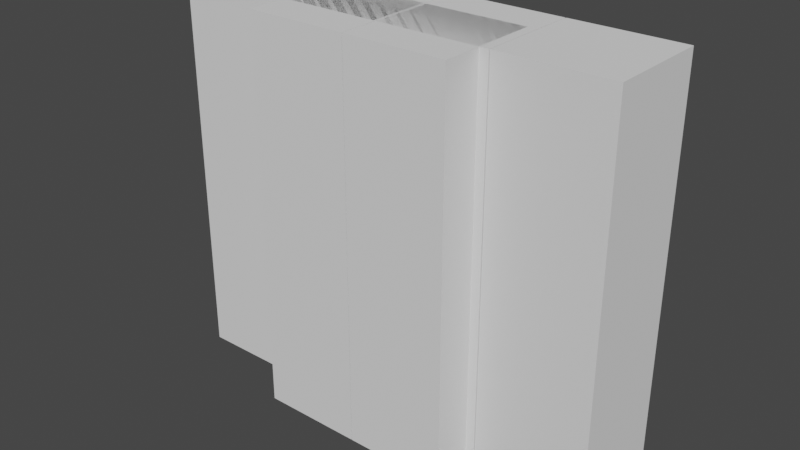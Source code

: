 # Source: armario.blend  (saved by Blender 2.93.20; exported with 4.5.12 LTS)
import bpy
from mathutils import Matrix  # noqa: F401  (used for matrix-valued properties, if any)

bpy.ops.wm.read_factory_settings(use_empty=True)
scene = bpy.context.scene
scene.name = 'Scene'

# ---- collections
col_armario_big = bpy.data.collections.new('armario_big'); scene.collection.children.link(col_armario_big)
col_armario_small = bpy.data.collections.new('armario_small'); scene.collection.children.link(col_armario_small)

# ---- materials (node trees are filled in below, after node groups)
mat_wood_plain = bpy.data.materials.new('wood_plain')

# ---- material node trees

# ---- world
world_world = bpy.data.worlds.new('World'); scene.world = world_world
world_world.use_nodes = True; world_world.node_tree.nodes.clear()
_N = world_world.node_tree.nodes; _L = world_world.node_tree.links
n0 = _N.new('ShaderNodeOutputWorld'); n0.name = 'World Output'; n0.location = (300, 300)
n1 = _N.new('ShaderNodeBackground'); n1.name = 'Background'; n1.location = (10, 300)
n1.inputs[0].default_value = (0.05088, 0.05088, 0.05088, 1.0)
_L.new(n1.outputs[0], n0.inputs[0])
n0.is_active_output = True
world_world.color = (0.05088, 0.05088, 0.05088)
world_world.use_sun_shadow = False
world_world.sun_shadow_jitter_overblur = 0.0

# ---- meshes
me_mesa_cocina_base_004_mesa_banio_004 = bpy.data.meshes.new('mesa_cocina_base.004_mesa_banio.004')
me_mesa_cocina_base_004_mesa_banio_004.from_pydata([(-1.284, 0.0, 0.00254), (-1.284, 2.25, 0.00254), (-1.284, 2.25, -0.5975), (-1.284, 0.0, -0.5975), (-0.6353, 0.0, -0.5975), (-0.6353, 2.25, -0.5975), (0.0057, 2.25, -0.5975), (0.0057, 0.0, -0.5975), (0.0057, 0.0, 0.002538), (0.0057, 2.25, 0.002538), (-0.6353, 2.25, 0.002539), (-0.6353, 0.0, 0.002539), (-0.6404, 0.0, 0.002539), (-0.6404, 2.25, 0.002539), (-0.6404, 2.25, -0.5975), (-0.6404, 0.0, -0.5975)], [], [(0, 1, 2, 3), (4, 5, 6, 7), (8, 9, 10, 11), (6, 5, 10, 9), (12, 13, 1, 0), (14, 2, 1, 13), (3, 2, 14, 15), (3, 15, 12, 0), (4, 7, 8, 11), (14, 13, 12, 15), (6, 9, 8, 7), (10, 5, 4, 11)])
me_mesa_cocina_base_004_mesa_banio_004.polygons.foreach_set('use_smooth', [True] * 12)
_k = set([(0, 1), (0, 3), (0, 12), (1, 2), (1, 13), (2, 3), (2, 14), (3, 15), (4, 5), (4, 7), (4, 11), (5, 6), (5, 10), (6, 7), (6, 9), (7, 8), (8, 9), (8, 11), (9, 10), (10, 11), (12, 13), (12, 15), (13, 14), (14, 15)])
me_mesa_cocina_base_004_mesa_banio_004.attributes.new('sharp_edge', 'BOOLEAN', 'EDGE').data.foreach_set('value', [ (min(e.vertices), max(e.vertices)) in _k for e in me_mesa_cocina_base_004_mesa_banio_004.edges])
_uv = me_mesa_cocina_base_004_mesa_banio_004.uv_layers.new(name='UVMap')
_uv.uv.foreach_set('vector', [0.2, -0.625, 0.2, 1.625, 0.8, 1.625, 0.8, -0.625, 0.5034, -0.625, 0.5034, 1.625, 1.085, 1.625, 1.085, -0.625, 1.085, -0.625, 1.085, 1.625, 0.5034, 1.625, 0.5034, -0.625, 1.085, 0.8, 0.5034, 0.8, 0.5034, 0.2, 1.085, 0.2, 0.4989, -0.625, 0.4989, 1.625, -0.085, 1.625, -0.085, -0.625, 0.4989, 0.8, -0.085, 0.8, -0.085, 0.2, 0.4989, 0.2, -0.085, -0.625, -0.085, 1.625, 0.4989, 1.625, 0.4989, -0.625, -0.085, 0.8, 0.4989, 0.8, 0.4989, 0.2, -0.085, 0.2, 0.5034, 0.8, 1.085, 0.8, 1.085, 0.2, 0.5034, 0.2, 0.8, 1.625, 0.2, 1.625, 0.2, -0.625, 0.8, -0.625, 0.8, 1.625, 0.2, 1.625, 0.2, -0.625, 0.8, -0.625, 0.2, 1.625, 0.8, 1.625, 0.8, -0.625, 0.2, -0.625])
me_mesa_cocina_base_004_mesa_banio_004.materials.append(mat_wood_plain)
me_mesa_cocina_base_004_mesa_banio_004.use_remesh_fix_poles = True
me_mesa_cocina_base_004_mesa_banio_004.use_remesh_preserve_attributes = False
me_mesa_cocina_base_004_mesa_banio_004.update()
me_mesa_cocina_base_004_mesa_banio_004.normals_split_custom_set([tuple(v) for v in zip(*[iter([-1.0, 0.0, 1.788e-06, -1.0, 0.0, 1.788e-06, -1.0, 0.0, 1.788e-06, -1.0, 0.0, 1.788e-06, 0.0, 0.0, -1.0, 0.0, 0.0, -1.0, 0.0, 0.0, -1.0, 0.0, 0.0, -1.0, 1.56e-06, 0.0, 1.0, 1.56e-06, 0.0, 1.0, 1.56e-06, 0.0, 1.0, 1.56e-06, 0.0, 1.0, 0.0, 1.0, 0.0, 0.0, 1.0, 0.0, 0.0, 1.0, 0.0, 0.0, 1.0, 0.0, 1.554e-06, 0.0, 1.0, 1.554e-06, 0.0, 1.0, 1.554e-06, 0.0, 1.0, 1.554e-06, 0.0, 1.0, 0.0, 1.0, 0.0, 0.0, 1.0, 0.0, 0.0, 1.0, 0.0, 0.0, 1.0, 0.0, -1.482e-06, 0.0, -1.0, -1.482e-06, 0.0, -1.0, -1.482e-06, 0.0, -1.0, -1.482e-06, 0.0, -1.0, 0.0, -1.0, 0.0, 0.0, -1.0, 0.0, 0.0, -1.0, 0.0, 0.0, -1.0, 0.0, 0.0, -1.0, 0.0, 0.0, -1.0, 0.0, 0.0, -1.0, 0.0, 0.0, -1.0, 0.0, 1.0, 0.0, -1.689e-06, 1.0, 0.0, -1.689e-06, 1.0, 0.0, -1.689e-06, 1.0, 0.0, -1.689e-06, 1.0, 0.0, 0.0, 1.0, 0.0, 0.0, 1.0, 0.0, 0.0, 1.0, 0.0, 0.0, -1.0, 0.0, 1.689e-06, -1.0, 0.0, 1.689e-06, -1.0, 0.0, 1.689e-06, -1.0, 0.0, 1.689e-06])] * 3)])
me_mesa_cocina_base_005_mesa_banio_004 = bpy.data.meshes.new('mesa_cocina_base.005_mesa_banio.004')
me_mesa_cocina_base_005_mesa_banio_004.from_pydata([(0.01198, 0.0, 0.00254), (0.01198, 2.25, 0.00254), (0.01198, 2.25, -0.5975), (0.01198, 0.0, -0.5975), (0.6605, 0.0, -0.5975), (0.6605, 2.25, -0.5975), (1.302, 2.25, -0.5975), (1.302, 0.0, -0.5975), (1.302, 0.0, 0.002538), (1.302, 2.25, 0.002538), (0.6605, 2.25, 0.002539), (0.6605, 0.0, 0.002539), (0.6555, 0.0, 0.002539), (0.6555, 2.25, 0.002539), (0.6555, 2.25, -0.5975), (0.6555, 0.0, -0.5975)], [], [(0, 1, 2, 3), (4, 5, 6, 7), (8, 9, 10, 11), (6, 5, 10, 9), (12, 13, 1, 0), (14, 2, 1, 13), (3, 2, 14, 15), (3, 15, 12, 0), (4, 7, 8, 11), (14, 13, 12, 15), (6, 9, 8, 7), (10, 5, 4, 11)])
me_mesa_cocina_base_005_mesa_banio_004.polygons.foreach_set('use_smooth', [True] * 12)
_k = set([(0, 1), (0, 3), (0, 12), (1, 2), (1, 13), (2, 3), (2, 14), (3, 15), (4, 5), (4, 7), (4, 11), (5, 6), (5, 10), (6, 7), (6, 9), (7, 8), (8, 9), (8, 11), (9, 10), (10, 11), (12, 13), (12, 15), (13, 14), (14, 15)])
me_mesa_cocina_base_005_mesa_banio_004.attributes.new('sharp_edge', 'BOOLEAN', 'EDGE').data.foreach_set('value', [ (min(e.vertices), max(e.vertices)) in _k for e in me_mesa_cocina_base_005_mesa_banio_004.edges])
_uv = me_mesa_cocina_base_005_mesa_banio_004.uv_layers.new(name='UVMap')
_uv.uv.foreach_set('vector', [0.2, -0.625, 0.2, 1.625, 0.8, 1.625, 0.8, -0.625, 0.5034, -0.625, 0.5034, 1.625, 1.085, 1.625, 1.085, -0.625, 1.085, -0.625, 1.085, 1.625, 0.5034, 1.625, 0.5034, -0.625, 1.085, 0.8, 0.5034, 0.8, 0.5034, 0.2, 1.085, 0.2, 0.4989, -0.625, 0.4989, 1.625, -0.085, 1.625, -0.085, -0.625, 0.4989, 0.8, -0.085, 0.8, -0.085, 0.2, 0.4989, 0.2, -0.085, -0.625, -0.085, 1.625, 0.4989, 1.625, 0.4989, -0.625, -0.085, 0.8, 0.4989, 0.8, 0.4989, 0.2, -0.085, 0.2, 0.5034, 0.8, 1.085, 0.8, 1.085, 0.2, 0.5034, 0.2, 0.8, 1.625, 0.2, 1.625, 0.2, -0.625, 0.8, -0.625, 0.8, 1.625, 0.2, 1.625, 0.2, -0.625, 0.8, -0.625, 0.2, 1.625, 0.8, 1.625, 0.8, -0.625, 0.2, -0.625])
me_mesa_cocina_base_005_mesa_banio_004.materials.append(mat_wood_plain)
me_mesa_cocina_base_005_mesa_banio_004.use_remesh_fix_poles = True
me_mesa_cocina_base_005_mesa_banio_004.use_remesh_preserve_attributes = False
me_mesa_cocina_base_005_mesa_banio_004.update()
me_mesa_cocina_base_005_mesa_banio_004.normals_split_custom_set([tuple(v) for v in zip(*[iter([-1.0, 0.0, 1.667e-06, -1.0, 0.0, 1.667e-06, -1.0, 0.0, 1.667e-06, -1.0, 0.0, 1.667e-06, 0.0, 0.0, -1.0, 0.0, 0.0, -1.0, 0.0, 0.0, -1.0, 0.0, 0.0, -1.0, 1.56e-06, 0.0, 1.0, 1.56e-06, 0.0, 1.0, 1.56e-06, 0.0, 1.0, 1.56e-06, 0.0, 1.0, 0.0, 1.0, 0.0, 0.0, 1.0, 0.0, 0.0, 1.0, 0.0, 0.0, 1.0, 0.0, 1.554e-06, 0.0, 1.0, 1.554e-06, 0.0, 1.0, 1.554e-06, 0.0, 1.0, 1.554e-06, 0.0, 1.0, 0.0, 1.0, 0.0, 0.0, 1.0, 0.0, 0.0, 1.0, 0.0, 0.0, 1.0, 0.0, -1.482e-06, 0.0, -1.0, -1.482e-06, 0.0, -1.0, -1.482e-06, 0.0, -1.0, -1.482e-06, 0.0, -1.0, 0.0, -1.0, 0.0, 0.0, -1.0, 0.0, 0.0, -1.0, 0.0, 0.0, -1.0, 0.0, 0.0, -1.0, 0.0, 0.0, -1.0, 0.0, 0.0, -1.0, 0.0, 0.0, -1.0, 0.0, 1.0, 0.0, -1.689e-06, 1.0, 0.0, -1.689e-06, 1.0, 0.0, -1.689e-06, 1.0, 0.0, -1.689e-06, 1.0, 0.0, 0.0, 1.0, 0.0, 0.0, 1.0, 0.0, 0.0, 1.0, 0.0, 0.0, -1.0, 0.0, 1.689e-06, -1.0, 0.0, 1.689e-06, -1.0, 0.0, 1.689e-06, -1.0, 0.0, 1.689e-06])] * 3)])
me_armario_small_mesa_banio_004 = bpy.data.meshes.new('armario_small_mesa_banio.004')
me_armario_small_mesa_banio_004.from_pydata([(-0.5677, 0.0, 0.2324), (-0.5677, 2.25, 0.2324), (-0.5677, 2.25, -0.3676), (-0.5677, 0.0, -0.3676), (0.02073, 0.0, -0.3676), (0.02073, 2.25, -0.3676), (0.6023, 2.25, -0.3676), (0.6023, 0.0, -0.3676), (0.6023, 0.0, 0.2324), (0.6023, 2.25, 0.2324), (0.02073, 2.25, 0.2324), (0.02073, 0.0, 0.2324), (0.01618, 0.0, 0.2324), (0.01618, 2.25, 0.2324), (0.01618, 2.25, -0.3676), (0.01618, 0.0, -0.3676)], [], [(0, 1, 2, 3), (4, 5, 6, 7), (8, 9, 10, 11), (6, 5, 10, 9), (12, 13, 1, 0), (14, 2, 1, 13), (3, 2, 14, 15), (3, 15, 12, 0), (4, 7, 8, 11), (14, 13, 12, 15), (6, 9, 8, 7), (10, 5, 4, 11)])
me_armario_small_mesa_banio_004.polygons.foreach_set('use_smooth', [True] * 12)
_k = set([(0, 1), (0, 3), (0, 12), (1, 2), (1, 13), (2, 3), (2, 14), (3, 15), (4, 5), (4, 7), (4, 11), (5, 6), (5, 10), (6, 7), (6, 9), (7, 8), (8, 9), (8, 11), (9, 10), (10, 11), (12, 13), (12, 15), (13, 14), (14, 15)])
me_armario_small_mesa_banio_004.attributes.new('sharp_edge', 'BOOLEAN', 'EDGE').data.foreach_set('value', [ (min(e.vertices), max(e.vertices)) in _k for e in me_armario_small_mesa_banio_004.edges])
_uv = me_armario_small_mesa_banio_004.uv_layers.new(name='UVMap')
_uv.uv.foreach_set('vector', [0.2, -0.625, 0.2, 1.625, 0.8, 1.625, 0.8, -0.625, 0.5034, -0.625, 0.5034, 1.625, 1.085, 1.625, 1.085, -0.625, 1.085, -0.625, 1.085, 1.625, 0.5034, 1.625, 0.5034, -0.625, 1.085, 0.8, 0.5034, 0.8, 0.5034, 0.2, 1.085, 0.2, 0.4989, -0.625, 0.4989, 1.625, -0.085, 1.625, -0.085, -0.625, 0.4989, 0.8, -0.085, 0.8, -0.085, 0.2, 0.4989, 0.2, -0.085, -0.625, -0.085, 1.625, 0.4989, 1.625, 0.4989, -0.625, -0.085, 0.8, 0.4989, 0.8, 0.4989, 0.2, -0.085, 0.2, 0.5034, 0.8, 1.085, 0.8, 1.085, 0.2, 0.5034, 0.2, 0.8, 1.625, 0.2, 1.625, 0.2, -0.625, 0.8, -0.625, 0.8, 1.625, 0.2, 1.625, 0.2, -0.625, 0.8, -0.625, 0.2, 1.625, 0.8, 1.625, 0.8, -0.625, 0.2, -0.625])
me_armario_small_mesa_banio_004.materials.append(mat_wood_plain)
me_armario_small_mesa_banio_004.use_remesh_fix_poles = True
me_armario_small_mesa_banio_004.use_remesh_preserve_attributes = False
me_armario_small_mesa_banio_004.update()
me_armario_small_mesa_banio_004.normals_split_custom_set([tuple(v) for v in zip(*[iter([-1.0, 0.0, 0.0, -1.0, 0.0, 0.0, -1.0, 0.0, 0.0, -1.0, 0.0, 0.0, 0.0, 0.0, -1.0, 0.0, 0.0, -1.0, 0.0, 0.0, -1.0, 0.0, 0.0, -1.0, 1.685e-06, 0.0, 1.0, 1.685e-06, 0.0, 1.0, 1.685e-06, 0.0, 1.0, 1.685e-06, 0.0, 1.0, 0.0, 1.0, 0.0, 0.0, 1.0, 0.0, 0.0, 1.0, 0.0, 0.0, 1.0, 0.0, 1.77e-06, 0.0, 1.0, 1.77e-06, 0.0, 1.0, 1.77e-06, 0.0, 1.0, 1.77e-06, 0.0, 1.0, 0.0, 1.0, 0.0, 0.0, 1.0, 0.0, 0.0, 1.0, 0.0, 0.0, 1.0, 0.0, -1.679e-06, 0.0, -1.0, -1.679e-06, 0.0, -1.0, -1.679e-06, 0.0, -1.0, -1.679e-06, 0.0, -1.0, 0.0, -1.0, 0.0, 0.0, -1.0, 0.0, 0.0, -1.0, 0.0, 0.0, -1.0, 0.0, 0.0, -1.0, 0.0, 0.0, -1.0, 0.0, 0.0, -1.0, 0.0, 0.0, -1.0, 0.0, 1.0, 0.0, 0.0, 1.0, 0.0, 0.0, 1.0, 0.0, 0.0, 1.0, 0.0, 0.0, 1.0, 0.0, 0.0, 1.0, 0.0, 0.0, 1.0, 0.0, 0.0, 1.0, 0.0, 0.0, -1.0, 0.0, 0.0, -1.0, 0.0, 0.0, -1.0, 0.0, 0.0, -1.0, 0.0, 0.0])] * 3)])

# ---- objects
ob_mesa_cocina_base_004_mesa_banio_004 = bpy.data.objects.new('mesa_cocina_base.004_mesa_banio.004', me_mesa_cocina_base_004_mesa_banio_004)
ob_mesa_cocina_base_005_mesa_banio_004 = bpy.data.objects.new('mesa_cocina_base.005_mesa_banio.004', me_mesa_cocina_base_005_mesa_banio_004)
ob_armario_small_mesa_banio = bpy.data.objects.new('armario_small_mesa_banio', me_armario_small_mesa_banio_004)

# ---- transforms, parenting, visibility, modifiers, constraints
ob_mesa_cocina_base_004_mesa_banio_004.location = (0.0, 0.0, 0.0)
ob_mesa_cocina_base_004_mesa_banio_004.rotation_euler = (1.571, -0.0, 0.0)
ob_mesa_cocina_base_005_mesa_banio_004.location = (0.0, 0.0, 0.0)
ob_mesa_cocina_base_005_mesa_banio_004.rotation_euler = (1.571, -0.0, 0.0)
ob_armario_small_mesa_banio.location = (0.0, 0.0, 0.0)
ob_armario_small_mesa_banio.rotation_euler = (1.571, -0.0, 0.0)

# ---- collection membership
col_armario_big.objects.link(ob_mesa_cocina_base_004_mesa_banio_004)
col_armario_big.objects.link(ob_mesa_cocina_base_005_mesa_banio_004)
col_armario_small.objects.link(ob_armario_small_mesa_banio)

# ---- scene / render settings (as saved in the file)
scene.frame_start = 1; scene.frame_end = 250; scene.frame_set(1)
scene.render.engine = 'BLENDER_EEVEE_NEXT'
scene.cycles.use_denoising = False
scene.cycles.samples = 128
scene.cycles.sampling_pattern = 'TABULATED_SOBOL'
scene.cycles.use_adaptive_sampling = False
scene.cycles.use_light_tree = False
scene.view_settings.view_transform = 'Filmic'
bpy.context.view_layer.update()

# ---- added for rendering (the .blend has no active camera and no usable light): camera, sun
cam_auto = bpy.data.cameras.new('AutoCamera')
cam_auto.lens = 50.0
cam_auto.sensor_width = 36.0
cam_auto.clip_end = 1000.0
ob_auto_camera = bpy.data.objects.new('AutoCamera', cam_auto)
scene.collection.objects.link(ob_auto_camera)
ob_auto_camera.location = (3.2716, -3.73278, 3.73521)
ob_auto_camera.rotation_euler = (1.09748, -7.21219e-08, 0.694738)
scene.camera = ob_auto_camera
light_auto_sun = bpy.data.lights.new('AutoSun', 'SUN')
light_auto_sun.energy = 3.0
light_auto_sun.angle = 0.0523599
ob_auto_sun = bpy.data.objects.new('AutoSun', light_auto_sun)
scene.collection.objects.link(ob_auto_sun)
ob_auto_sun.rotation_euler = (0.872665, 0.174533, 0.523599)
bpy.context.view_layer.update()
